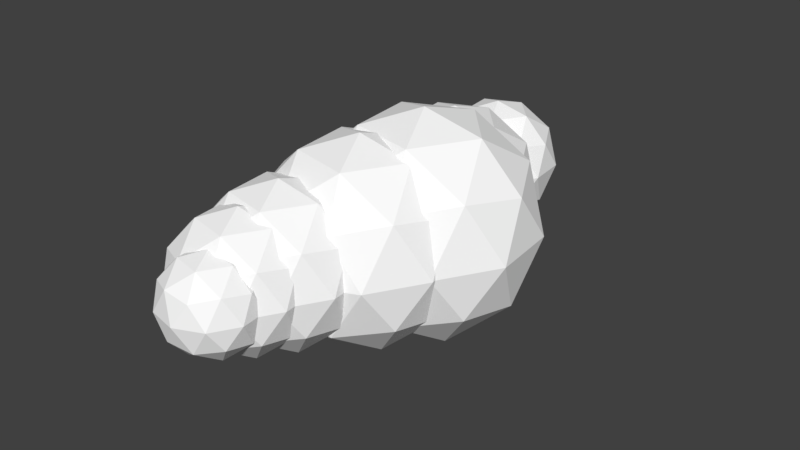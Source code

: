 # Source: oblak-veliki.blend  (saved by Blender 2.78.0; exported with 4.5.12 LTS)
import bpy
from mathutils import Matrix  # noqa: F401  (used for matrix-valued properties, if any)

bpy.ops.wm.read_factory_settings(use_empty=True)
scene = bpy.context.scene
scene.name = 'Scene'

# ---- collections
col_collection_1 = bpy.data.collections.new('Collection 1'); scene.collection.children.link(col_collection_1)

# ---- materials (node trees are filled in below, after node groups)
mat_material = bpy.data.materials.new('Material')
mat_material.alpha_threshold = 0.0
mat_material.use_transparent_shadow = False
mat_material.diffuse_color = (1.0, 1.0, 1.0, 1.0)
mat_material.roughness = 0.5

# ---- material node trees

# ---- world
world_world = bpy.data.worlds.new('World'); scene.world = world_world
world_world.color = (0.05088, 0.05088, 0.05088)
world_world.use_sun_shadow = False
world_world.sun_shadow_jitter_overblur = 0.0
world_world.cycles.sampling_method = 'MANUAL'

# ---- meshes
me_icosphere_018 = bpy.data.meshes.new('Icosphere.018')
me_icosphere_018.from_pydata([(0.06716, 2.883, -1.0), (0.7908, 2.357, -0.4472), (-0.2092, 2.032, -0.4472), (-0.8273, 2.883, -0.4472), (-0.2092, 3.733, -0.4472), (0.7908, 3.408, -0.4472), (0.3435, 2.032, 0.4472), (-0.6565, 2.357, 0.4472), (-0.6565, 3.408, 0.4472), (0.3435, 3.733, 0.4472), (0.9616, 2.883, 0.4472), (0.06716, 2.883, 1.0), (-0.0953, 2.383, -0.8507), (0.4925, 2.574, -0.8507), (0.33, 2.074, -0.5257), (0.9178, 2.883, -0.5257), (0.4925, 3.192, -0.8507), (-0.4586, 2.883, -0.8507), (-0.621, 2.383, -0.5257), (-0.0953, 3.383, -0.8507), (-0.621, 3.383, -0.5257), (0.33, 3.692, -0.5257), (1.018, 2.574, 1.788e-07), (1.018, 3.192, 1.788e-07), (0.06716, 1.883, 1.788e-07), (0.6549, 2.074, 1.788e-07), (-0.8839, 2.574, 1.788e-07), (-0.5206, 2.074, 1.788e-07), (-0.5206, 3.692, 1.788e-07), (-0.8839, 3.192, 1.788e-07), (0.6549, 3.692, 1.788e-07), (0.06716, 3.883, 1.788e-07), (0.7553, 2.383, 0.5257), (-0.1957, 2.074, 0.5257), (-0.7835, 2.883, 0.5257), (-0.1957, 3.692, 0.5257), (0.7553, 3.383, 0.5257), (0.2296, 2.383, 0.8507), (0.5929, 2.883, 0.8507), (-0.3582, 2.574, 0.8507), (-0.3582, 3.192, 0.8507), (0.2296, 3.383, 0.8507), (0.7645, -3.12, -0.7624), (1.316, -3.521, -0.3409), (0.5538, -3.769, -0.3409), (0.08264, -3.12, -0.3409), (0.5538, -2.472, -0.3409), (1.316, -2.72, -0.3409), (0.9752, -3.769, 0.3409), (0.2129, -3.521, 0.3409), (0.2129, -2.72, 0.3409), (0.9752, -2.472, 0.3409), (1.446, -3.12, 0.3409), (0.7645, -3.12, 0.7624), (0.6407, -3.502, -0.6485), (1.089, -3.356, -0.6485), (0.9649, -3.737, -0.4008), (1.413, -3.12, -0.4008), (1.089, -2.885, -0.6485), (0.3637, -3.12, -0.6485), (0.2399, -3.502, -0.4008), (0.6407, -2.739, -0.6485), (0.2399, -2.739, -0.4008), (0.9649, -2.504, -0.4008), (1.49, -3.356, 5.113e-07), (1.49, -2.885, 5.113e-07), (0.7645, -3.883, 5.113e-07), (1.213, -3.737, 5.113e-07), (0.03946, -3.356, 5.113e-07), (0.3164, -3.737, 5.113e-07), (0.3164, -2.504, 5.113e-07), (0.03946, -2.885, 5.113e-07), (1.213, -2.504, 5.113e-07), (0.7645, -2.358, 5.113e-07), (1.289, -3.502, 0.4008), (0.5641, -3.737, 0.4008), (0.116, -3.12, 0.4008), (0.5641, -2.504, 0.4008), (1.289, -2.739, 0.4008), (0.8884, -3.502, 0.6485), (1.165, -3.12, 0.6485), (0.4403, -3.356, 0.6485), (0.4403, -2.885, 0.6485), (0.8884, -2.739, 0.6485), (0.8416, -2.457, -1.07), (1.616, -3.02, -0.4785), (0.5458, -3.368, -0.4785), (-0.1155, -2.457, -0.4785), (0.5458, -1.547, -0.4785), (1.616, -1.895, -0.4785), (1.137, -3.368, 0.4785), (0.06728, -3.02, 0.4785), (0.06728, -1.895, 0.4785), (1.137, -1.547, 0.4785), (1.799, -2.457, 0.4785), (0.8416, -2.457, 1.07), (0.6677, -2.992, -0.9102), (1.297, -2.788, -0.9102), (1.123, -3.323, -0.5626), (1.752, -2.457, -0.5626), (1.297, -2.127, -0.9102), (0.279, -2.457, -0.9102), (0.1052, -2.992, -0.5626), (0.6677, -1.922, -0.9102), (0.1052, -1.922, -0.5626), (1.123, -1.592, -0.5626), (1.859, -2.788, 5.481e-07), (1.859, -2.127, 5.481e-07), (0.8416, -3.527, 5.481e-07), (1.471, -3.323, 5.481e-07), (-0.1761, -2.788, 5.481e-07), (0.2126, -3.323, 5.481e-07), (0.2126, -1.592, 5.481e-07), (-0.1761, -2.127, 5.481e-07), (1.471, -1.592, 5.481e-07), (0.8416, -1.387, 5.481e-07), (1.578, -2.992, 0.5626), (0.5603, -3.323, 0.5626), (-0.06866, -2.457, 0.5626), (0.5603, -1.592, 0.5626), (1.578, -1.922, 0.5626), (1.015, -2.992, 0.9102), (1.404, -2.457, 0.9102), (0.3865, -2.788, 0.9102), (0.3865, -2.127, 0.9102), (1.015, -1.922, 0.9102), (0.7023, -1.806, -1.252), (1.608, -2.464, -0.56), (0.3562, -2.871, -0.56), (-0.4177, -1.806, -0.56), (0.3562, -0.7409, -0.56), (1.608, -1.148, -0.56), (1.048, -2.871, 0.56), (-0.2038, -2.464, 0.56), (-0.2038, -1.148, 0.56), (1.048, -0.7409, 0.56), (1.822, -1.806, 0.56), (0.7023, -1.806, 1.252), (0.4989, -2.432, -1.065), (1.235, -2.193, -1.065), (1.031, -2.819, -0.6583), (1.767, -1.806, -0.6583), (1.235, -1.419, -1.065), (0.044, -1.806, -1.065), (-0.1594, -2.432, -0.6583), (0.4989, -1.18, -1.065), (-0.1594, -1.18, -0.6583), (1.031, -0.793, -0.6583), (1.893, -2.193, 4.817e-07), (1.893, -1.419, 4.817e-07), (0.7023, -3.058, 4.817e-07), (1.438, -2.819, 4.817e-07), (-0.4886, -2.193, 4.817e-07), (-0.0337, -2.819, 4.817e-07), (-0.0337, -0.793, 4.817e-07), (-0.4886, -1.419, 4.817e-07), (1.438, -0.793, 4.817e-07), (0.7023, -0.5539, 4.817e-07), (1.564, -2.432, 0.6583), (0.3731, -2.819, 0.6583), (-0.3628, -1.806, 0.6583), (0.3731, -0.793, 0.6583), (1.564, -1.18, 0.6583), (0.9057, -2.432, 1.065), (1.361, -1.806, 1.065), (0.1697, -2.193, 1.065), (0.1697, -1.419, 1.065), (0.9057, -1.18, 1.065), (0.2343, -0.6272, -1.607), (1.397, -1.472, -0.7188), (-0.2099, -1.994, -0.7188), (-1.203, -0.6272, -0.7188), (-0.2099, 0.7399, -0.7188), (1.397, 0.2177, -0.7188), (0.6785, -1.994, 0.7188), (-0.9287, -1.472, 0.7188), (-0.9287, 0.2177, 0.7188), (0.6785, 0.7399, 0.7188), (1.672, -0.6272, 0.7188), (0.2343, -0.6272, 1.607), (-0.0268, -1.431, -1.367), (0.9179, -1.124, -1.367), (0.6568, -1.927, -0.8449), (1.601, -0.6272, -0.8449), (0.9179, -0.1306, -1.367), (-0.6106, -0.6272, -1.367), (-0.8717, -1.431, -0.8449), (-0.0268, 0.1764, -1.367), (-0.8717, 0.1764, -0.8449), (0.6568, 0.673, -0.8449), (1.763, -1.124, 2.585e-07), (1.763, -0.1306, 2.585e-07), (0.2343, -2.234, 2.585e-07), (1.179, -1.927, 2.585e-07), (-1.294, -1.124, 2.585e-07), (-0.7104, -1.927, 2.585e-07), (-0.7104, 0.673, 2.585e-07), (-1.294, -0.1306, 2.585e-07), (1.179, 0.673, 2.585e-07), (0.2343, 0.98, 2.585e-07), (1.34, -1.431, 0.8449), (-0.1882, -1.927, 0.8449), (-1.133, -0.6272, 0.8449), (-0.1882, 0.673, 0.8449), (1.34, 0.1764, 0.8449), (0.4954, -1.431, 1.367), (1.079, -0.6272, 1.367), (-0.4493, -1.124, 1.367), (-0.4493, -0.1306, 1.367), (0.4954, 0.1764, 1.367), (-0.2003, 0.3088, -1.78), (1.088, -0.627, -0.7961), (-0.6922, -1.205, -0.7961), (-1.792, 0.3088, -0.796), (-0.6922, 1.823, -0.7961), (1.088, 1.245, -0.7961), (0.2917, -1.205, 0.7961), (-1.488, -0.627, 0.7961), (-1.488, 1.245, 0.7961), (0.2917, 1.823, 0.7961), (1.392, 0.3088, 0.796), (-0.2003, 0.3088, 1.78), (-0.4894, -0.5812, -1.514), (0.5568, -0.2413, -1.514), (0.2676, -1.131, -0.9358), (1.314, 0.3088, -0.9358), (0.5568, 0.8588, -1.514), (-1.136, 0.3088, -1.514), (-1.425, -0.5812, -0.9358), (-0.4894, 1.199, -1.514), (-1.425, 1.199, -0.9358), (0.2676, 1.749, -0.9358), (1.493, -0.2413, 5.13e-08), (1.493, 0.8588, 5.13e-08), (-0.2003, -1.471, 5.13e-08), (0.846, -1.131, 5.13e-08), (-1.893, -0.2413, 5.13e-08), (-1.247, -1.131, 5.13e-08), (-1.247, 1.749, 5.13e-08), (-1.893, 0.8588, 5.13e-08), (0.846, 1.749, 5.13e-08), (-0.2003, 2.089, 5.13e-08), (1.025, -0.5812, 0.9358), (-0.6682, -1.131, 0.9358), (-1.714, 0.3088, 0.9358), (-0.6682, 1.749, 0.9358), (1.025, 1.199, 0.9358), (0.0889, -0.5812, 1.514), (0.7355, 0.3088, 1.514), (-0.9573, -0.2413, 1.514), (-0.9573, 0.8588, 1.514), (0.0889, 1.199, 1.514), (0.1006, 1.612, -1.315), (1.052, 0.921, -0.5882), (-0.2629, 0.4937, -0.5882), (-1.076, 1.612, -0.5882), (-0.2629, 2.731, -0.5882), (1.052, 2.304, -0.5882), (0.4641, 0.4937, 0.5882), (-0.8511, 0.921, 0.5882), (-0.8511, 2.304, 0.5882), (0.4641, 2.731, 0.5882), (1.277, 1.612, 0.5882), (0.1006, 1.612, 1.315), (-0.1131, 0.9549, -1.119), (0.66, 1.206, -1.119), (0.4463, 0.5485, -0.6915), (1.219, 1.612, -0.6915), (0.66, 2.019, -1.119), (-0.5909, 1.612, -1.119), (-0.8045, 0.9549, -0.6915), (-0.1131, 2.27, -1.119), (-0.8045, 2.27, -0.6915), (0.4463, 2.676, -0.6915), (1.351, 1.206, 1.948e-07), (1.351, 2.019, 1.948e-07), (0.1006, 0.2973, 1.948e-07), (0.8736, 0.5485, 1.948e-07), (-1.15, 1.206, 1.948e-07), (-0.6725, 0.5485, 1.948e-07), (-0.6725, 2.677, 1.948e-07), (-1.15, 2.019, 1.948e-07), (0.8736, 2.677, 1.948e-07), (0.1006, 2.928, 1.948e-07), (1.006, 0.9549, 0.6915), (-0.2451, 0.5485, 0.6915), (-1.018, 1.612, 0.6915), (-0.2451, 2.676, 0.6915), (1.006, 2.27, 0.6915), (0.3142, 0.9549, 1.119), (0.792, 1.612, 1.119), (-0.4588, 1.206, 1.119), (-0.4588, 2.019, 1.119), (0.3142, 2.27, 1.119)], [], [(0, 13, 12), (1, 13, 15), (0, 12, 17), (0, 17, 19), (0, 19, 16), (1, 15, 22), (2, 14, 24), (3, 18, 26), (4, 20, 28), (5, 21, 30), (1, 22, 25), (2, 24, 27), (3, 26, 29), (4, 28, 31), (5, 30, 23), (6, 32, 37), (7, 33, 39), (8, 34, 40), (9, 35, 41), (10, 36, 38), (38, 41, 11), (38, 36, 41), (36, 9, 41), (41, 40, 11), (41, 35, 40), (35, 8, 40), (40, 39, 11), (40, 34, 39), (34, 7, 39), (39, 37, 11), (39, 33, 37), (33, 6, 37), (37, 38, 11), (37, 32, 38), (32, 10, 38), (23, 36, 10), (23, 30, 36), (30, 9, 36), (31, 35, 9), (31, 28, 35), (28, 8, 35), (29, 34, 8), (29, 26, 34), (26, 7, 34), (27, 33, 7), (27, 24, 33), (24, 6, 33), (25, 32, 6), (25, 22, 32), (22, 10, 32), (30, 31, 9), (30, 21, 31), (21, 4, 31), (28, 29, 8), (28, 20, 29), (20, 3, 29), (26, 27, 7), (26, 18, 27), (18, 2, 27), (24, 25, 6), (24, 14, 25), (14, 1, 25), (22, 23, 10), (22, 15, 23), (15, 5, 23), (16, 21, 5), (16, 19, 21), (19, 4, 21), (19, 20, 4), (19, 17, 20), (17, 3, 20), (17, 18, 3), (17, 12, 18), (12, 2, 18), (15, 16, 5), (15, 13, 16), (13, 0, 16), (12, 14, 2), (12, 13, 14), (13, 1, 14), (42, 55, 54), (43, 55, 57), (42, 54, 59), (42, 59, 61), (42, 61, 58), (43, 57, 64), (44, 56, 66), (45, 60, 68), (46, 62, 70), (47, 63, 72), (43, 64, 67), (44, 66, 69), (45, 68, 71), (46, 70, 73), (47, 72, 65), (48, 74, 79), (49, 75, 81), (50, 76, 82), (51, 77, 83), (52, 78, 80), (80, 83, 53), (80, 78, 83), (78, 51, 83), (83, 82, 53), (83, 77, 82), (77, 50, 82), (82, 81, 53), (82, 76, 81), (76, 49, 81), (81, 79, 53), (81, 75, 79), (75, 48, 79), (79, 80, 53), (79, 74, 80), (74, 52, 80), (65, 78, 52), (65, 72, 78), (72, 51, 78), (73, 77, 51), (73, 70, 77), (70, 50, 77), (71, 76, 50), (71, 68, 76), (68, 49, 76), (69, 75, 49), (69, 66, 75), (66, 48, 75), (67, 74, 48), (67, 64, 74), (64, 52, 74), (72, 73, 51), (72, 63, 73), (63, 46, 73), (70, 71, 50), (70, 62, 71), (62, 45, 71), (68, 69, 49), (68, 60, 69), (60, 44, 69), (66, 67, 48), (66, 56, 67), (56, 43, 67), (64, 65, 52), (64, 57, 65), (57, 47, 65), (58, 63, 47), (58, 61, 63), (61, 46, 63), (61, 62, 46), (61, 59, 62), (59, 45, 62), (59, 60, 45), (59, 54, 60), (54, 44, 60), (57, 58, 47), (57, 55, 58), (55, 42, 58), (54, 56, 44), (54, 55, 56), (55, 43, 56), (84, 97, 96), (85, 97, 99), (84, 96, 101), (84, 101, 103), (84, 103, 100), (85, 99, 106), (86, 98, 108), (87, 102, 110), (88, 104, 112), (89, 105, 114), (85, 106, 109), (86, 108, 111), (87, 110, 113), (88, 112, 115), (89, 114, 107), (90, 116, 121), (91, 117, 123), (92, 118, 124), (93, 119, 125), (94, 120, 122), (122, 125, 95), (122, 120, 125), (120, 93, 125), (125, 124, 95), (125, 119, 124), (119, 92, 124), (124, 123, 95), (124, 118, 123), (118, 91, 123), (123, 121, 95), (123, 117, 121), (117, 90, 121), (121, 122, 95), (121, 116, 122), (116, 94, 122), (107, 120, 94), (107, 114, 120), (114, 93, 120), (115, 119, 93), (115, 112, 119), (112, 92, 119), (113, 118, 92), (113, 110, 118), (110, 91, 118), (111, 117, 91), (111, 108, 117), (108, 90, 117), (109, 116, 90), (109, 106, 116), (106, 94, 116), (114, 115, 93), (114, 105, 115), (105, 88, 115), (112, 113, 92), (112, 104, 113), (104, 87, 113), (110, 111, 91), (110, 102, 111), (102, 86, 111), (108, 109, 90), (108, 98, 109), (98, 85, 109), (106, 107, 94), (106, 99, 107), (99, 89, 107), (100, 105, 89), (100, 103, 105), (103, 88, 105), (103, 104, 88), (103, 101, 104), (101, 87, 104), (101, 102, 87), (101, 96, 102), (96, 86, 102), (99, 100, 89), (99, 97, 100), (97, 84, 100), (96, 98, 86), (96, 97, 98), (97, 85, 98), (126, 139, 138), (127, 139, 141), (126, 138, 143), (126, 143, 145), (126, 145, 142), (127, 141, 148), (128, 140, 150), (129, 144, 152), (130, 146, 154), (131, 147, 156), (127, 148, 151), (128, 150, 153), (129, 152, 155), (130, 154, 157), (131, 156, 149), (132, 158, 163), (133, 159, 165), (134, 160, 166), (135, 161, 167), (136, 162, 164), (164, 167, 137), (164, 162, 167), (162, 135, 167), (167, 166, 137), (167, 161, 166), (161, 134, 166), (166, 165, 137), (166, 160, 165), (160, 133, 165), (165, 163, 137), (165, 159, 163), (159, 132, 163), (163, 164, 137), (163, 158, 164), (158, 136, 164), (149, 162, 136), (149, 156, 162), (156, 135, 162), (157, 161, 135), (157, 154, 161), (154, 134, 161), (155, 160, 134), (155, 152, 160), (152, 133, 160), (153, 159, 133), (153, 150, 159), (150, 132, 159), (151, 158, 132), (151, 148, 158), (148, 136, 158), (156, 157, 135), (156, 147, 157), (147, 130, 157), (154, 155, 134), (154, 146, 155), (146, 129, 155), (152, 153, 133), (152, 144, 153), (144, 128, 153), (150, 151, 132), (150, 140, 151), (140, 127, 151), (148, 149, 136), (148, 141, 149), (141, 131, 149), (142, 147, 131), (142, 145, 147), (145, 130, 147), (145, 146, 130), (145, 143, 146), (143, 129, 146), (143, 144, 129), (143, 138, 144), (138, 128, 144), (141, 142, 131), (141, 139, 142), (139, 126, 142), (138, 140, 128), (138, 139, 140), (139, 127, 140), (168, 181, 180), (169, 181, 183), (168, 180, 185), (168, 185, 187), (168, 187, 184), (169, 183, 190), (170, 182, 192), (171, 186, 194), (172, 188, 196), (173, 189, 198), (169, 190, 193), (170, 192, 195), (171, 194, 197), (172, 196, 199), (173, 198, 191), (174, 200, 205), (175, 201, 207), (176, 202, 208), (177, 203, 209), (178, 204, 206), (206, 209, 179), (206, 204, 209), (204, 177, 209), (209, 208, 179), (209, 203, 208), (203, 176, 208), (208, 207, 179), (208, 202, 207), (202, 175, 207), (207, 205, 179), (207, 201, 205), (201, 174, 205), (205, 206, 179), (205, 200, 206), (200, 178, 206), (191, 204, 178), (191, 198, 204), (198, 177, 204), (199, 203, 177), (199, 196, 203), (196, 176, 203), (197, 202, 176), (197, 194, 202), (194, 175, 202), (195, 201, 175), (195, 192, 201), (192, 174, 201), (193, 200, 174), (193, 190, 200), (190, 178, 200), (198, 199, 177), (198, 189, 199), (189, 172, 199), (196, 197, 176), (196, 188, 197), (188, 171, 197), (194, 195, 175), (194, 186, 195), (186, 170, 195), (192, 193, 174), (192, 182, 193), (182, 169, 193), (190, 191, 178), (190, 183, 191), (183, 173, 191), (184, 189, 173), (184, 187, 189), (187, 172, 189), (187, 188, 172), (187, 185, 188), (185, 171, 188), (185, 186, 171), (185, 180, 186), (180, 170, 186), (183, 184, 173), (183, 181, 184), (181, 168, 184), (180, 182, 170), (180, 181, 182), (181, 169, 182), (210, 223, 222), (211, 223, 225), (210, 222, 227), (210, 227, 229), (210, 229, 226), (211, 225, 232), (212, 224, 234), (213, 228, 236), (214, 230, 238), (215, 231, 240), (211, 232, 235), (212, 234, 237), (213, 236, 239), (214, 238, 241), (215, 240, 233), (216, 242, 247), (217, 243, 249), (218, 244, 250), (219, 245, 251), (220, 246, 248), (248, 251, 221), (248, 246, 251), (246, 219, 251), (251, 250, 221), (251, 245, 250), (245, 218, 250), (250, 249, 221), (250, 244, 249), (244, 217, 249), (249, 247, 221), (249, 243, 247), (243, 216, 247), (247, 248, 221), (247, 242, 248), (242, 220, 248), (233, 246, 220), (233, 240, 246), (240, 219, 246), (241, 245, 219), (241, 238, 245), (238, 218, 245), (239, 244, 218), (239, 236, 244), (236, 217, 244), (237, 243, 217), (237, 234, 243), (234, 216, 243), (235, 242, 216), (235, 232, 242), (232, 220, 242), (240, 241, 219), (240, 231, 241), (231, 214, 241), (238, 239, 218), (238, 230, 239), (230, 213, 239), (236, 237, 217), (236, 228, 237), (228, 212, 237), (234, 235, 216), (234, 224, 235), (224, 211, 235), (232, 233, 220), (232, 225, 233), (225, 215, 233), (226, 231, 215), (226, 229, 231), (229, 214, 231), (229, 230, 214), (229, 227, 230), (227, 213, 230), (227, 228, 213), (227, 222, 228), (222, 212, 228), (225, 226, 215), (225, 223, 226), (223, 210, 226), (222, 224, 212), (222, 223, 224), (223, 211, 224), (252, 265, 264), (253, 265, 267), (252, 264, 269), (252, 269, 271), (252, 271, 268), (253, 267, 274), (254, 266, 276), (255, 270, 278), (256, 272, 280), (257, 273, 282), (253, 274, 277), (254, 276, 279), (255, 278, 281), (256, 280, 283), (257, 282, 275), (258, 284, 289), (259, 285, 291), (260, 286, 292), (261, 287, 293), (262, 288, 290), (290, 293, 263), (290, 288, 293), (288, 261, 293), (293, 292, 263), (293, 287, 292), (287, 260, 292), (292, 291, 263), (292, 286, 291), (286, 259, 291), (291, 289, 263), (291, 285, 289), (285, 258, 289), (289, 290, 263), (289, 284, 290), (284, 262, 290), (275, 288, 262), (275, 282, 288), (282, 261, 288), (283, 287, 261), (283, 280, 287), (280, 260, 287), (281, 286, 260), (281, 278, 286), (278, 259, 286), (279, 285, 259), (279, 276, 285), (276, 258, 285), (277, 284, 258), (277, 274, 284), (274, 262, 284), (282, 283, 261), (282, 273, 283), (273, 256, 283), (280, 281, 260), (280, 272, 281), (272, 255, 281), (278, 279, 259), (278, 270, 279), (270, 254, 279), (276, 277, 258), (276, 266, 277), (266, 253, 277), (274, 275, 262), (274, 267, 275), (267, 257, 275), (268, 273, 257), (268, 271, 273), (271, 256, 273), (271, 272, 256), (271, 269, 272), (269, 255, 272), (269, 270, 255), (269, 264, 270), (264, 254, 270), (267, 268, 257), (267, 265, 268), (265, 252, 268), (264, 266, 254), (264, 265, 266), (265, 253, 266)])
me_icosphere_018.materials.append(mat_material)
me_icosphere_018.use_remesh_preserve_volume = False
me_icosphere_018.use_remesh_preserve_attributes = False
me_icosphere_018.use_mirror_vertex_groups = False
me_icosphere_018.update()

# ---- objects
ob_clouds5 = bpy.data.objects.new('Clouds5', me_icosphere_018)

# ---- transforms, parenting, visibility, modifiers, constraints
ob_clouds5.location = (0.0, 0.0, 0.0)
ob_clouds5.rotation_euler = (-0.0, 3.142, 0.09575)
ob_clouds5.scale = (0.9163, 0.9163, 0.9163)
ob_clouds5.lineart.crease_threshold = 0.0

# ---- collection membership
col_collection_1.objects.link(ob_clouds5)

# ---- scene / render settings (as saved in the file)
scene.frame_start = 1; scene.frame_end = 250; scene.frame_set(1)
scene.render.engine = 'BLENDER_EEVEE_NEXT'
scene.render.resolution_percentage = 50
scene.render.dither_intensity = 0.0
scene.cycles.use_denoising = False
scene.cycles.samples = 128
scene.cycles.sampling_pattern = 'TABULATED_SOBOL'
scene.cycles.light_sampling_threshold = 0.0
scene.cycles.use_adaptive_sampling = False
scene.cycles.use_light_tree = False
scene.cycles.blur_glossy = 0.0
scene.cycles.sample_clamp_indirect = 0.0
scene.view_settings.view_transform = 'Standard'
bpy.context.view_layer.update()

# ---- added for rendering (the .blend has no active camera and no usable light): camera, sun
cam_auto = bpy.data.cameras.new('AutoCamera')
cam_auto.lens = 50.0
cam_auto.sensor_width = 36.0
cam_auto.clip_end = 1000.0
ob_auto_camera = bpy.data.objects.new('AutoCamera', cam_auto)
scene.collection.objects.link(ob_auto_camera)
ob_auto_camera.location = (8.41391, -10.0967, 6.73113)
ob_auto_camera.rotation_euler = (1.09748, -7.21219e-08, 0.694738)
scene.camera = ob_auto_camera
light_auto_sun = bpy.data.lights.new('AutoSun', 'SUN')
light_auto_sun.energy = 3.0
light_auto_sun.angle = 0.0523599
ob_auto_sun = bpy.data.objects.new('AutoSun', light_auto_sun)
scene.collection.objects.link(ob_auto_sun)
ob_auto_sun.rotation_euler = (0.872665, 0.174533, 0.523599)
bpy.context.view_layer.update()
